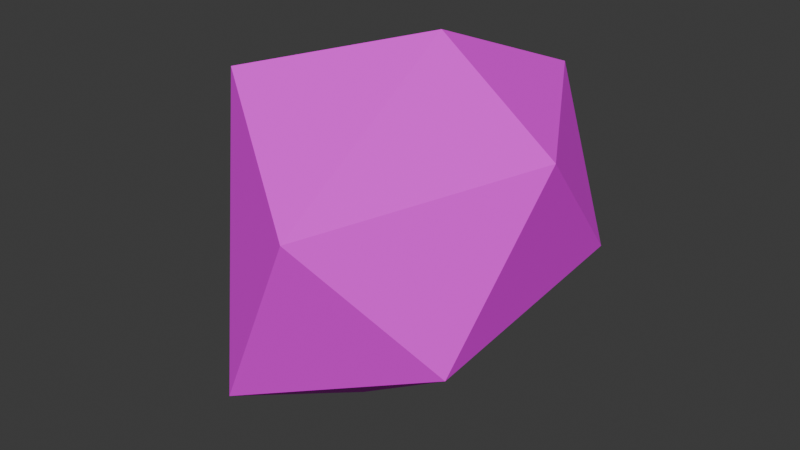 # Source: Piedra_3.blend  (saved by Blender 5.2.45; exported with 4.5.12 LTS)
import bpy
from mathutils import Matrix  # noqa: F401  (used for matrix-valued properties, if any)

bpy.ops.wm.read_factory_settings(use_empty=True)
scene = bpy.context.scene
scene.name = 'Scene'

# ---- collections
col_collection = bpy.data.collections.new('Collection'); scene.collection.children.link(col_collection)

# ---- images (referenced by path relative to the original .blend; pixels are not part of the script)
import os
ASSET_DIR = os.environ.get("B2B_ASSET_DIR", "")  # directory of the original .blend (textures are referenced by path, not embedded)
HERE = os.path.dirname(os.path.abspath(__file__))  # packed textures are extracted next to this script under _unpacked/

def load_image(name, relpath, width, height, colorspace="sRGB"):
    """Load a texture the original file referenced (path relative to the .blend, or extracted next to this script)."""
    p = next((c for c in (os.path.join(HERE, relpath), os.path.join(ASSET_DIR, relpath)) if relpath and os.path.exists(c)), "")
    if p:
        img = bpy.data.images.load(p, check_existing=True)
        img.name = name
    else:  # same state as the original file: an image datablock whose file is absent (Cycles renders it pink)
        img = bpy.data.images.new(name, width, height)
        img.source = "FILE"
        img.filepath = "//" + (relpath or name)
    img.colorspace_settings.name = colorspace
    return img
img_piedra_3_textura_png = load_image('piedra 3 textura.png', 'piedra 3 textura.png', 1024, 1024, 'sRGB')

# ---- materials (node trees are filled in below, after node groups)
mat_material_001 = bpy.data.materials.new('Material.001')

# ---- material node trees
mat_material_001.use_nodes = True; mat_material_001.node_tree.nodes.clear()
_N = mat_material_001.node_tree.nodes; _L = mat_material_001.node_tree.links
n0 = _N.new('ShaderNodeBsdfPrincipled'); n0.name = 'Principled BSDF'; n0.location = (-200, 100)
n0.inputs[2].default_value = 0.8214
n0.inputs[10].default_value = 0.005
n1 = _N.new('ShaderNodeOutputMaterial'); n1.name = 'Material Output'; n1.location = (200, 100)
n2 = _N.new('ShaderNodeTexImage'); n2.name = 'Image Texture'; n2.location = (-490, 75)
n2.image = img_piedra_3_textura_png
_L.new(n0.outputs[0], n1.inputs[0])
_L.new(n2.outputs[0], n0.inputs[0])
n1.is_active_output = True

# ---- world
world_world = bpy.data.worlds.new('World'); scene.world = world_world
world_world.use_nodes = True; world_world.node_tree.nodes.clear()
_N = world_world.node_tree.nodes; _L = world_world.node_tree.links
n0 = _N.new('ShaderNodeOutputWorld'); n0.name = 'World Output'; n0.location = (200, 100)
n1 = _N.new('ShaderNodeBackground'); n1.name = 'Background'; n1.location = (-200, 100)
n1.inputs[0].default_value = (0.05088, 0.05088, 0.05088, 1.0)
_L.new(n1.outputs[0], n0.inputs[0])
n0.is_active_output = True
world_world.color = (0.05088, 0.05088, 0.05088)
world_world.sun_shadow_jitter_overblur = 0.0

# ---- meshes
me_icosphere = bpy.data.meshes.new('Icosphere')
me_icosphere.from_pydata([(-0.2547, -0.3077, -1.489), (1.103, -0.9279, -0.4262), (-0.4405, -1.59, -0.9171), (-1.418, -0.3803, 0.2984), (-0.6669, 1.399, -0.7514), (1.084, 1.102, -0.1881), (0.3622, -1.721, 0.7028), (-0.8389, -1.005, 1.449), (-1.028, 0.9685, 1.064), (0.3329, 1.563, 1.088), (1.331, -0.05817, 0.9974), (0.1547, 0.1533, 1.65)], [], [(0, 1, 2), (1, 0, 5), (0, 2, 3), (0, 3, 4), (0, 4, 5), (1, 5, 10), (2, 1, 6), (3, 2, 7), (4, 3, 8), (5, 4, 9), (1, 10, 6), (2, 6, 7), (3, 7, 8), (4, 8, 9), (5, 9, 10), (6, 10, 11), (7, 6, 11), (8, 7, 11), (9, 8, 11), (10, 9, 11)])
_uv = me_icosphere.uv_layers.new(name='UVMap')
_uv.uv.foreach_set('vector', [0.78, 0.6919, 0.6366, 0.8837, 0.6307, 0.6668, 0.6366, 0.8837, 0.78, 0.6919, 0.9769, 0.8837, 0.78, 0.6919, 0.6307, 0.6668, 0.7023, 0.458, 0.78, 0.6919, 0.7023, 0.458, 0.9804, 0.5735, 0.78, 0.6919, 0.9804, 0.5735, 0.9769, 0.8837, 0.04699, 0.7799, 0.04699, 0.4516, 0.187, 0.6288, 0.6307, 0.6668, 0.6366, 0.8837, 0.4273, 0.6626, 0.7023, 0.458, 0.6307, 0.6668, 0.5118, 0.3965, 0.9804, 0.5735, 0.7023, 0.458, 0.8265, 0.2989, 0.04699, 0.4516, 0.1847, 0.1857, 0.2445, 0.4319, 0.04699, 0.7799, 0.187, 0.6288, 0.2963, 0.8443, 0.6307, 0.6668, 0.4273, 0.6626, 0.5118, 0.3965, 0.7023, 0.458, 0.5118, 0.3965, 0.8265, 0.2989, 0.1847, 0.1857, 0.4233, 0.3729, 0.2445, 0.4319, 0.04699, 0.4516, 0.2445, 0.4319, 0.187, 0.6288, 0.2963, 0.8443, 0.187, 0.6288, 0.3403, 0.575, 0.4935, 0.6908, 0.2963, 0.8443, 0.3403, 0.575, 0.4233, 0.3729, 0.4935, 0.6908, 0.3403, 0.575, 0.2445, 0.4319, 0.4233, 0.3729, 0.3403, 0.575, 0.187, 0.6288, 0.2445, 0.4319, 0.3403, 0.575])
me_icosphere.materials.append(mat_material_001)
me_icosphere.update()

# ---- objects
ob_icosphere = bpy.data.objects.new('Icosphere', me_icosphere)

# ---- transforms, parenting, visibility, modifiers, constraints
ob_icosphere.location = (0.0, 0.0, 0.0)
ob_icosphere.rotation_euler = (0.0, 0.0, 6.266)

# ---- collection membership
col_collection.objects.link(ob_icosphere)

# ---- scene / render settings (as saved in the file)
scene.frame_start = 1; scene.frame_end = 144; scene.frame_set(145)
scene.render.engine = 'BLENDER_EEVEE_NEXT'
scene.render.image_settings.file_format = 'FFMPEG'
scene.render.image_settings.color_mode = 'RGB'
scene.render.bake_bias = 0.0
scene.render.bake_samples = 0
scene.render.compositor_device = 'GPU'
scene.eevee.use_volume_custom_range = False
scene.eevee.fast_gi_thickness_near = 0.1
scene.eevee.fast_gi_thickness_far = 0.0
scene.eevee.ray_tracing_options.screen_trace_thickness = 0.1
bpy.context.view_layer.update()

# ---- added for rendering (the .blend has no active camera and no usable light): camera, sun
cam_auto = bpy.data.cameras.new('AutoCamera')
cam_auto.lens = 50.0
cam_auto.sensor_width = 36.0
cam_auto.clip_end = 1000.0
ob_auto_camera = bpy.data.objects.new('AutoCamera', cam_auto)
scene.collection.objects.link(ob_auto_camera)
ob_auto_camera.location = (4.92273, -6.03962, 4.05459)
ob_auto_camera.rotation_euler = (1.09748, -7.21219e-08, 0.694738)
scene.camera = ob_auto_camera
light_auto_sun = bpy.data.lights.new('AutoSun', 'SUN')
light_auto_sun.energy = 3.0
light_auto_sun.angle = 0.0523599
ob_auto_sun = bpy.data.objects.new('AutoSun', light_auto_sun)
scene.collection.objects.link(ob_auto_sun)
ob_auto_sun.rotation_euler = (0.872665, 0.174533, 0.523599)
bpy.context.view_layer.update()
